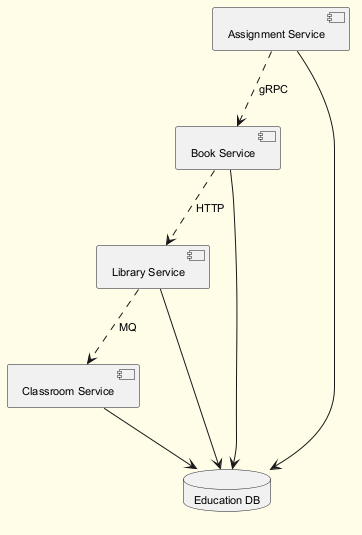

The diagram above was rendered by PlantUML. Its source (embedded in the PNG):
@startuml
skinparam backgroundColor #FFFDE7
skinparam classBackgroundColor #FFF9C4
skinparam classBorderColor #F57F17
skinparam defaultFontSize 11
component "Book Service" as C_BookService
component "Library Service" as C_LibraryService
component "Classroom Service" as C_ClassroomService
component "Assignment Service" as C_AssignmentService
database "Education DB" as DB_education
C_BookService --> DB_education
C_LibraryService --> DB_education
C_ClassroomService --> DB_education
C_AssignmentService --> DB_education
C_LibraryService ..> C_ClassroomService : MQ
C_AssignmentService ..> C_BookService : gRPC
C_BookService ..> C_LibraryService : HTTP
@enduml